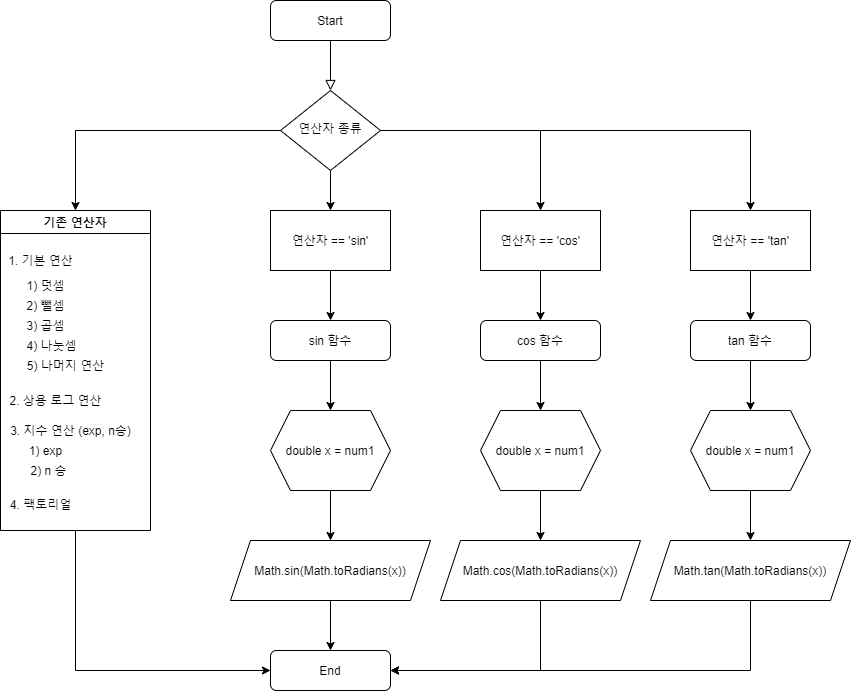

The diagram above was exported from draw.io. Its source (the exported page's mxGraphModel, read from the mxfile embedded in the PNG):
<mxGraphModel dx="2653" dy="783" grid="1" gridSize="10" guides="1" tooltips="1" connect="1" arrows="1" fold="1" page="1" pageScale="1" pageWidth="827" pageHeight="1169" math="0" shadow="0">
  <root>
    <mxCell id="WIyWlLk6GJQsqaUBKTNV-0" />
    <mxCell id="WIyWlLk6GJQsqaUBKTNV-1" parent="WIyWlLk6GJQsqaUBKTNV-0" />
    <mxCell id="WIyWlLk6GJQsqaUBKTNV-2" value="" style="rounded=0;html=1;jettySize=auto;orthogonalLoop=1;fontSize=11;endArrow=block;endFill=0;endSize=8;strokeWidth=1;shadow=0;labelBackgroundColor=none;edgeStyle=orthogonalEdgeStyle;" parent="WIyWlLk6GJQsqaUBKTNV-1" source="WIyWlLk6GJQsqaUBKTNV-3" target="WIyWlLk6GJQsqaUBKTNV-6" edge="1">
      <mxGeometry relative="1" as="geometry" />
    </mxCell>
    <mxCell id="WIyWlLk6GJQsqaUBKTNV-3" value="Start" style="rounded=1;whiteSpace=wrap;html=1;fontSize=12;glass=0;strokeWidth=1;shadow=0;" parent="WIyWlLk6GJQsqaUBKTNV-1" vertex="1">
      <mxGeometry x="160" y="80" width="120" height="40" as="geometry" />
    </mxCell>
    <mxCell id="cA5gMLONRuaOQb3K8sTn-31" style="edgeStyle=orthogonalEdgeStyle;rounded=0;orthogonalLoop=1;jettySize=auto;html=1;exitX=0.5;exitY=1;exitDx=0;exitDy=0;entryX=0.5;entryY=0;entryDx=0;entryDy=0;" edge="1" parent="WIyWlLk6GJQsqaUBKTNV-1" source="WIyWlLk6GJQsqaUBKTNV-6" target="cA5gMLONRuaOQb3K8sTn-1">
      <mxGeometry relative="1" as="geometry" />
    </mxCell>
    <mxCell id="cA5gMLONRuaOQb3K8sTn-36" style="edgeStyle=orthogonalEdgeStyle;rounded=0;orthogonalLoop=1;jettySize=auto;html=1;exitX=1;exitY=0.5;exitDx=0;exitDy=0;entryX=0.5;entryY=0;entryDx=0;entryDy=0;" edge="1" parent="WIyWlLk6GJQsqaUBKTNV-1" source="WIyWlLk6GJQsqaUBKTNV-6" target="cA5gMLONRuaOQb3K8sTn-24">
      <mxGeometry relative="1" as="geometry" />
    </mxCell>
    <mxCell id="cA5gMLONRuaOQb3K8sTn-37" style="edgeStyle=orthogonalEdgeStyle;rounded=0;orthogonalLoop=1;jettySize=auto;html=1;exitX=1;exitY=0.5;exitDx=0;exitDy=0;entryX=0.5;entryY=0;entryDx=0;entryDy=0;" edge="1" parent="WIyWlLk6GJQsqaUBKTNV-1" source="WIyWlLk6GJQsqaUBKTNV-6" target="cA5gMLONRuaOQb3K8sTn-28">
      <mxGeometry relative="1" as="geometry" />
    </mxCell>
    <mxCell id="cA5gMLONRuaOQb3K8sTn-46" style="edgeStyle=orthogonalEdgeStyle;rounded=0;orthogonalLoop=1;jettySize=auto;html=1;exitX=0;exitY=0.5;exitDx=0;exitDy=0;entryX=0.5;entryY=0;entryDx=0;entryDy=0;" edge="1" parent="WIyWlLk6GJQsqaUBKTNV-1" source="WIyWlLk6GJQsqaUBKTNV-6" target="cA5gMLONRuaOQb3K8sTn-2">
      <mxGeometry relative="1" as="geometry" />
    </mxCell>
    <mxCell id="WIyWlLk6GJQsqaUBKTNV-6" value="연산자 종류" style="rhombus;whiteSpace=wrap;html=1;shadow=0;fontFamily=Helvetica;fontSize=12;align=center;strokeWidth=1;spacing=6;spacingTop=-4;" parent="WIyWlLk6GJQsqaUBKTNV-1" vertex="1">
      <mxGeometry x="170" y="170" width="100" height="80" as="geometry" />
    </mxCell>
    <mxCell id="WIyWlLk6GJQsqaUBKTNV-11" value="End" style="rounded=1;whiteSpace=wrap;html=1;fontSize=12;glass=0;strokeWidth=1;shadow=0;" parent="WIyWlLk6GJQsqaUBKTNV-1" vertex="1">
      <mxGeometry x="160" y="730" width="120" height="40" as="geometry" />
    </mxCell>
    <mxCell id="cA5gMLONRuaOQb3K8sTn-33" style="edgeStyle=orthogonalEdgeStyle;rounded=0;orthogonalLoop=1;jettySize=auto;html=1;exitX=0.5;exitY=1;exitDx=0;exitDy=0;entryX=0.5;entryY=0;entryDx=0;entryDy=0;" edge="1" parent="WIyWlLk6GJQsqaUBKTNV-1" source="WIyWlLk6GJQsqaUBKTNV-12" target="cA5gMLONRuaOQb3K8sTn-15">
      <mxGeometry relative="1" as="geometry" />
    </mxCell>
    <mxCell id="WIyWlLk6GJQsqaUBKTNV-12" value="sin 함수" style="rounded=1;whiteSpace=wrap;html=1;fontSize=12;glass=0;strokeWidth=1;shadow=0;" parent="WIyWlLk6GJQsqaUBKTNV-1" vertex="1">
      <mxGeometry x="160" y="400" width="120" height="40" as="geometry" />
    </mxCell>
    <mxCell id="cA5gMLONRuaOQb3K8sTn-47" style="edgeStyle=orthogonalEdgeStyle;rounded=0;orthogonalLoop=1;jettySize=auto;html=1;exitX=0.5;exitY=1;exitDx=0;exitDy=0;entryX=0;entryY=0.5;entryDx=0;entryDy=0;" edge="1" parent="WIyWlLk6GJQsqaUBKTNV-1" source="cA5gMLONRuaOQb3K8sTn-2" target="WIyWlLk6GJQsqaUBKTNV-11">
      <mxGeometry relative="1" as="geometry" />
    </mxCell>
    <mxCell id="cA5gMLONRuaOQb3K8sTn-2" value="기존 연산자" style="swimlane;" vertex="1" parent="WIyWlLk6GJQsqaUBKTNV-1">
      <mxGeometry x="-110" y="290" width="150" height="320" as="geometry">
        <mxRectangle x="-40" y="220" width="70" height="23" as="alternateBounds" />
      </mxGeometry>
    </mxCell>
    <mxCell id="cA5gMLONRuaOQb3K8sTn-4" value="1. 기본 연산" style="text;html=1;align=center;verticalAlign=middle;resizable=0;points=[];autosize=1;strokeColor=none;" vertex="1" parent="cA5gMLONRuaOQb3K8sTn-2">
      <mxGeometry y="40" width="80" height="20" as="geometry" />
    </mxCell>
    <mxCell id="cA5gMLONRuaOQb3K8sTn-13" value="1) exp" style="text;html=1;align=center;verticalAlign=middle;resizable=0;points=[];autosize=1;strokeColor=none;" vertex="1" parent="cA5gMLONRuaOQb3K8sTn-2">
      <mxGeometry x="20" y="230" width="50" height="20" as="geometry" />
    </mxCell>
    <mxCell id="cA5gMLONRuaOQb3K8sTn-8" value="1) 덧셈" style="text;html=1;align=center;verticalAlign=middle;resizable=0;points=[];autosize=1;strokeColor=none;" vertex="1" parent="cA5gMLONRuaOQb3K8sTn-2">
      <mxGeometry x="20" y="65" width="50" height="20" as="geometry" />
    </mxCell>
    <mxCell id="cA5gMLONRuaOQb3K8sTn-9" value="2) 뺄셈" style="text;html=1;align=center;verticalAlign=middle;resizable=0;points=[];autosize=1;strokeColor=none;" vertex="1" parent="cA5gMLONRuaOQb3K8sTn-2">
      <mxGeometry x="20" y="85" width="50" height="20" as="geometry" />
    </mxCell>
    <mxCell id="cA5gMLONRuaOQb3K8sTn-10" value="3) 곱셈" style="text;html=1;align=center;verticalAlign=middle;resizable=0;points=[];autosize=1;strokeColor=none;" vertex="1" parent="cA5gMLONRuaOQb3K8sTn-2">
      <mxGeometry x="20" y="105" width="50" height="20" as="geometry" />
    </mxCell>
    <mxCell id="cA5gMLONRuaOQb3K8sTn-11" value="4) 나눗셈" style="text;html=1;align=center;verticalAlign=middle;resizable=0;points=[];autosize=1;strokeColor=none;" vertex="1" parent="cA5gMLONRuaOQb3K8sTn-2">
      <mxGeometry x="16" y="125" width="70" height="20" as="geometry" />
    </mxCell>
    <mxCell id="cA5gMLONRuaOQb3K8sTn-12" value="5) 나머지 연산" style="text;html=1;align=center;verticalAlign=middle;resizable=0;points=[];autosize=1;strokeColor=none;" vertex="1" parent="cA5gMLONRuaOQb3K8sTn-2">
      <mxGeometry x="20" y="145" width="90" height="20" as="geometry" />
    </mxCell>
    <mxCell id="cA5gMLONRuaOQb3K8sTn-5" value="2. 상용 로그 연산" style="text;html=1;align=center;verticalAlign=middle;resizable=0;points=[];autosize=1;strokeColor=none;" vertex="1" parent="cA5gMLONRuaOQb3K8sTn-2">
      <mxGeometry y="180" width="110" height="20" as="geometry" />
    </mxCell>
    <mxCell id="cA5gMLONRuaOQb3K8sTn-6" value="3. 지수 연산 (exp, n승)" style="text;html=1;align=center;verticalAlign=middle;resizable=0;points=[];autosize=1;strokeColor=none;" vertex="1" parent="cA5gMLONRuaOQb3K8sTn-2">
      <mxGeometry y="210" width="140" height="20" as="geometry" />
    </mxCell>
    <mxCell id="cA5gMLONRuaOQb3K8sTn-14" value="2) n 승" style="text;html=1;align=center;verticalAlign=middle;resizable=0;points=[];autosize=1;strokeColor=none;" vertex="1" parent="cA5gMLONRuaOQb3K8sTn-2">
      <mxGeometry x="23" y="250" width="50" height="20" as="geometry" />
    </mxCell>
    <mxCell id="cA5gMLONRuaOQb3K8sTn-7" value="4. 팩토리얼" style="text;html=1;align=center;verticalAlign=middle;resizable=0;points=[];autosize=1;strokeColor=none;" vertex="1" parent="cA5gMLONRuaOQb3K8sTn-2">
      <mxGeometry y="284" width="80" height="20" as="geometry" />
    </mxCell>
    <mxCell id="cA5gMLONRuaOQb3K8sTn-32" style="edgeStyle=orthogonalEdgeStyle;rounded=0;orthogonalLoop=1;jettySize=auto;html=1;exitX=0.5;exitY=1;exitDx=0;exitDy=0;entryX=0.5;entryY=0;entryDx=0;entryDy=0;" edge="1" parent="WIyWlLk6GJQsqaUBKTNV-1" source="cA5gMLONRuaOQb3K8sTn-1" target="WIyWlLk6GJQsqaUBKTNV-12">
      <mxGeometry relative="1" as="geometry" />
    </mxCell>
    <mxCell id="cA5gMLONRuaOQb3K8sTn-1" value="연산자 == 'sin'" style="rounded=0;whiteSpace=wrap;html=1;" vertex="1" parent="WIyWlLk6GJQsqaUBKTNV-1">
      <mxGeometry x="160" y="290" width="120" height="60" as="geometry" />
    </mxCell>
    <mxCell id="cA5gMLONRuaOQb3K8sTn-34" style="edgeStyle=orthogonalEdgeStyle;rounded=0;orthogonalLoop=1;jettySize=auto;html=1;exitX=0.5;exitY=1;exitDx=0;exitDy=0;entryX=0.5;entryY=0;entryDx=0;entryDy=0;" edge="1" parent="WIyWlLk6GJQsqaUBKTNV-1" source="cA5gMLONRuaOQb3K8sTn-15" target="cA5gMLONRuaOQb3K8sTn-16">
      <mxGeometry relative="1" as="geometry" />
    </mxCell>
    <mxCell id="cA5gMLONRuaOQb3K8sTn-15" value="double x = num1" style="shape=hexagon;perimeter=hexagonPerimeter2;whiteSpace=wrap;html=1;fixedSize=1;" vertex="1" parent="WIyWlLk6GJQsqaUBKTNV-1">
      <mxGeometry x="160" y="490" width="120" height="80" as="geometry" />
    </mxCell>
    <mxCell id="cA5gMLONRuaOQb3K8sTn-35" style="edgeStyle=orthogonalEdgeStyle;rounded=0;orthogonalLoop=1;jettySize=auto;html=1;exitX=0.5;exitY=1;exitDx=0;exitDy=0;entryX=0.5;entryY=0;entryDx=0;entryDy=0;" edge="1" parent="WIyWlLk6GJQsqaUBKTNV-1" source="cA5gMLONRuaOQb3K8sTn-16" target="WIyWlLk6GJQsqaUBKTNV-11">
      <mxGeometry relative="1" as="geometry" />
    </mxCell>
    <mxCell id="cA5gMLONRuaOQb3K8sTn-16" value="Math.sin(Math.toRadians(x))" style="shape=parallelogram;perimeter=parallelogramPerimeter;whiteSpace=wrap;html=1;fixedSize=1;" vertex="1" parent="WIyWlLk6GJQsqaUBKTNV-1">
      <mxGeometry x="120" y="620" width="200" height="60" as="geometry" />
    </mxCell>
    <mxCell id="cA5gMLONRuaOQb3K8sTn-39" style="edgeStyle=orthogonalEdgeStyle;rounded=0;orthogonalLoop=1;jettySize=auto;html=1;exitX=0.5;exitY=1;exitDx=0;exitDy=0;entryX=0.5;entryY=0;entryDx=0;entryDy=0;" edge="1" parent="WIyWlLk6GJQsqaUBKTNV-1" source="cA5gMLONRuaOQb3K8sTn-23" target="cA5gMLONRuaOQb3K8sTn-25">
      <mxGeometry relative="1" as="geometry" />
    </mxCell>
    <mxCell id="cA5gMLONRuaOQb3K8sTn-23" value="cos 함수" style="rounded=1;whiteSpace=wrap;html=1;fontSize=12;glass=0;strokeWidth=1;shadow=0;" vertex="1" parent="WIyWlLk6GJQsqaUBKTNV-1">
      <mxGeometry x="370" y="400" width="120" height="40" as="geometry" />
    </mxCell>
    <mxCell id="cA5gMLONRuaOQb3K8sTn-38" style="edgeStyle=orthogonalEdgeStyle;rounded=0;orthogonalLoop=1;jettySize=auto;html=1;exitX=0.5;exitY=1;exitDx=0;exitDy=0;entryX=0.5;entryY=0;entryDx=0;entryDy=0;" edge="1" parent="WIyWlLk6GJQsqaUBKTNV-1" source="cA5gMLONRuaOQb3K8sTn-24" target="cA5gMLONRuaOQb3K8sTn-23">
      <mxGeometry relative="1" as="geometry" />
    </mxCell>
    <mxCell id="cA5gMLONRuaOQb3K8sTn-24" value="연산자 == 'cos'" style="rounded=0;whiteSpace=wrap;html=1;" vertex="1" parent="WIyWlLk6GJQsqaUBKTNV-1">
      <mxGeometry x="370" y="290" width="120" height="60" as="geometry" />
    </mxCell>
    <mxCell id="cA5gMLONRuaOQb3K8sTn-40" style="edgeStyle=orthogonalEdgeStyle;rounded=0;orthogonalLoop=1;jettySize=auto;html=1;exitX=0.5;exitY=1;exitDx=0;exitDy=0;entryX=0.5;entryY=0;entryDx=0;entryDy=0;" edge="1" parent="WIyWlLk6GJQsqaUBKTNV-1" source="cA5gMLONRuaOQb3K8sTn-25" target="cA5gMLONRuaOQb3K8sTn-26">
      <mxGeometry relative="1" as="geometry" />
    </mxCell>
    <mxCell id="cA5gMLONRuaOQb3K8sTn-25" value="double x = num1" style="shape=hexagon;perimeter=hexagonPerimeter2;whiteSpace=wrap;html=1;fixedSize=1;" vertex="1" parent="WIyWlLk6GJQsqaUBKTNV-1">
      <mxGeometry x="370" y="490" width="120" height="80" as="geometry" />
    </mxCell>
    <mxCell id="cA5gMLONRuaOQb3K8sTn-44" style="edgeStyle=orthogonalEdgeStyle;rounded=0;orthogonalLoop=1;jettySize=auto;html=1;exitX=0.5;exitY=1;exitDx=0;exitDy=0;entryX=1;entryY=0.5;entryDx=0;entryDy=0;" edge="1" parent="WIyWlLk6GJQsqaUBKTNV-1" source="cA5gMLONRuaOQb3K8sTn-26" target="WIyWlLk6GJQsqaUBKTNV-11">
      <mxGeometry relative="1" as="geometry" />
    </mxCell>
    <mxCell id="cA5gMLONRuaOQb3K8sTn-26" value="Math.cos(Math.toRadians(x))" style="shape=parallelogram;perimeter=parallelogramPerimeter;whiteSpace=wrap;html=1;fixedSize=1;" vertex="1" parent="WIyWlLk6GJQsqaUBKTNV-1">
      <mxGeometry x="330" y="620" width="200" height="60" as="geometry" />
    </mxCell>
    <mxCell id="cA5gMLONRuaOQb3K8sTn-42" style="edgeStyle=orthogonalEdgeStyle;rounded=0;orthogonalLoop=1;jettySize=auto;html=1;exitX=0.5;exitY=1;exitDx=0;exitDy=0;entryX=0.5;entryY=0;entryDx=0;entryDy=0;" edge="1" parent="WIyWlLk6GJQsqaUBKTNV-1" source="cA5gMLONRuaOQb3K8sTn-27" target="cA5gMLONRuaOQb3K8sTn-29">
      <mxGeometry relative="1" as="geometry" />
    </mxCell>
    <mxCell id="cA5gMLONRuaOQb3K8sTn-27" value="tan 함수" style="rounded=1;whiteSpace=wrap;html=1;fontSize=12;glass=0;strokeWidth=1;shadow=0;" vertex="1" parent="WIyWlLk6GJQsqaUBKTNV-1">
      <mxGeometry x="580" y="400" width="120" height="40" as="geometry" />
    </mxCell>
    <mxCell id="cA5gMLONRuaOQb3K8sTn-41" style="edgeStyle=orthogonalEdgeStyle;rounded=0;orthogonalLoop=1;jettySize=auto;html=1;exitX=0.5;exitY=1;exitDx=0;exitDy=0;entryX=0.5;entryY=0;entryDx=0;entryDy=0;" edge="1" parent="WIyWlLk6GJQsqaUBKTNV-1" source="cA5gMLONRuaOQb3K8sTn-28" target="cA5gMLONRuaOQb3K8sTn-27">
      <mxGeometry relative="1" as="geometry" />
    </mxCell>
    <mxCell id="cA5gMLONRuaOQb3K8sTn-28" value="연산자 == 'tan'" style="rounded=0;whiteSpace=wrap;html=1;" vertex="1" parent="WIyWlLk6GJQsqaUBKTNV-1">
      <mxGeometry x="580" y="290" width="120" height="60" as="geometry" />
    </mxCell>
    <mxCell id="cA5gMLONRuaOQb3K8sTn-43" style="edgeStyle=orthogonalEdgeStyle;rounded=0;orthogonalLoop=1;jettySize=auto;html=1;exitX=0.5;exitY=1;exitDx=0;exitDy=0;entryX=0.5;entryY=0;entryDx=0;entryDy=0;" edge="1" parent="WIyWlLk6GJQsqaUBKTNV-1" source="cA5gMLONRuaOQb3K8sTn-29" target="cA5gMLONRuaOQb3K8sTn-30">
      <mxGeometry relative="1" as="geometry" />
    </mxCell>
    <mxCell id="cA5gMLONRuaOQb3K8sTn-29" value="double x = num1" style="shape=hexagon;perimeter=hexagonPerimeter2;whiteSpace=wrap;html=1;fixedSize=1;" vertex="1" parent="WIyWlLk6GJQsqaUBKTNV-1">
      <mxGeometry x="580" y="490" width="120" height="80" as="geometry" />
    </mxCell>
    <mxCell id="cA5gMLONRuaOQb3K8sTn-45" style="edgeStyle=orthogonalEdgeStyle;rounded=0;orthogonalLoop=1;jettySize=auto;html=1;exitX=0.5;exitY=1;exitDx=0;exitDy=0;entryX=1;entryY=0.5;entryDx=0;entryDy=0;" edge="1" parent="WIyWlLk6GJQsqaUBKTNV-1" source="cA5gMLONRuaOQb3K8sTn-30" target="WIyWlLk6GJQsqaUBKTNV-11">
      <mxGeometry relative="1" as="geometry" />
    </mxCell>
    <mxCell id="cA5gMLONRuaOQb3K8sTn-30" value="Math.tan(Math.toRadians(x))" style="shape=parallelogram;perimeter=parallelogramPerimeter;whiteSpace=wrap;html=1;fixedSize=1;" vertex="1" parent="WIyWlLk6GJQsqaUBKTNV-1">
      <mxGeometry x="540" y="620" width="200" height="60" as="geometry" />
    </mxCell>
  </root>
</mxGraphModel>